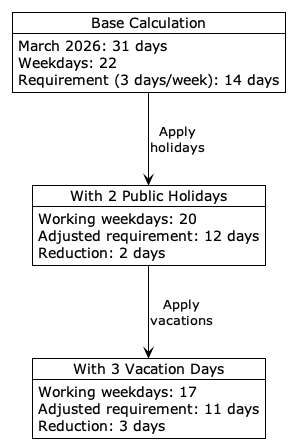

The diagram above was rendered by PlantUML. Its source (embedded in the PNG):
@startuml holiday-impact
!theme plain

object "Base Calculation" as Base {
    March 2026: 31 days
    Weekdays: 22
    Requirement (3 days/week): 14 days
}

object "With 2 Public Holidays" as WithHolidays {
    Working weekdays: 20
    Adjusted requirement: 12 days
    Reduction: 2 days
}

object "With 3 Vacation Days" as WithVacation {
    Working weekdays: 17
    Adjusted requirement: 11 days
    Reduction: 3 days
}

Base -down-> WithHolidays : Apply\nholidays
WithHolidays -down-> WithVacation : Apply\nvacations

@enduml